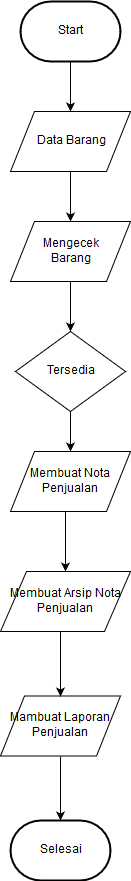

The diagram above was exported from draw.io. Its source (the exported page's mxGraphModel, read from the mxfile embedded in the PNG):
<mxGraphModel dx="840" dy="481" grid="1" gridSize="10" guides="1" tooltips="1" connect="1" arrows="1" fold="1" page="1" pageScale="1" pageWidth="827" pageHeight="1169" math="0" shadow="0">
  <root>
    <mxCell id="dxtJR8tNhL5j1-G0Qo-8-0" />
    <mxCell id="dxtJR8tNhL5j1-G0Qo-8-1" parent="dxtJR8tNhL5j1-G0Qo-8-0" />
    <mxCell id="dxtJR8tNhL5j1-G0Qo-8-3" value="Data Barang" style="shape=parallelogram;perimeter=parallelogramPerimeter;whiteSpace=wrap;html=1;" vertex="1" parent="dxtJR8tNhL5j1-G0Qo-8-1">
      <mxGeometry x="360" y="150" width="120" height="60" as="geometry" />
    </mxCell>
    <mxCell id="dxtJR8tNhL5j1-G0Qo-8-4" value="&lt;div&gt;Mengecek&lt;/div&gt;&lt;div&gt;Barang&lt;/div&gt;" style="shape=parallelogram;perimeter=parallelogramPerimeter;whiteSpace=wrap;html=1;" vertex="1" parent="dxtJR8tNhL5j1-G0Qo-8-1">
      <mxGeometry x="360" y="260" width="120" height="60" as="geometry" />
    </mxCell>
    <mxCell id="dxtJR8tNhL5j1-G0Qo-8-6" value="Mambuat Laporan Penjualan" style="shape=parallelogram;perimeter=parallelogramPerimeter;whiteSpace=wrap;html=1;" vertex="1" parent="dxtJR8tNhL5j1-G0Qo-8-1">
      <mxGeometry x="350" y="734.5" width="120" height="60" as="geometry" />
    </mxCell>
    <mxCell id="dxtJR8tNhL5j1-G0Qo-8-7" value="Membuat Arsip Nota Penjualan" style="shape=parallelogram;perimeter=parallelogramPerimeter;whiteSpace=wrap;html=1;" vertex="1" parent="dxtJR8tNhL5j1-G0Qo-8-1">
      <mxGeometry x="350" y="610" width="130" height="60" as="geometry" />
    </mxCell>
    <mxCell id="dxtJR8tNhL5j1-G0Qo-8-8" value="Membuat Nota Penjualan" style="shape=parallelogram;perimeter=parallelogramPerimeter;whiteSpace=wrap;html=1;" vertex="1" parent="dxtJR8tNhL5j1-G0Qo-8-1">
      <mxGeometry x="360" y="490" width="120" height="60" as="geometry" />
    </mxCell>
    <mxCell id="dxtJR8tNhL5j1-G0Qo-8-10" value="Tersedia" style="rhombus;whiteSpace=wrap;html=1;" vertex="1" parent="dxtJR8tNhL5j1-G0Qo-8-1">
      <mxGeometry x="365" y="370" width="110" height="80" as="geometry" />
    </mxCell>
    <mxCell id="YZa2wTpUyCh6-Hmuy-Sa-1" value="&lt;font face=&quot;Helvetica&quot;&gt;Start&lt;/font&gt;" style="strokeWidth=2;html=1;shape=mxgraph.flowchart.terminator;whiteSpace=wrap;" vertex="1" parent="dxtJR8tNhL5j1-G0Qo-8-1">
      <mxGeometry x="370" y="40" width="100" height="60" as="geometry" />
    </mxCell>
    <mxCell id="YZa2wTpUyCh6-Hmuy-Sa-2" value="Selesai" style="strokeWidth=2;html=1;shape=mxgraph.flowchart.terminator;whiteSpace=wrap;" vertex="1" parent="dxtJR8tNhL5j1-G0Qo-8-1">
      <mxGeometry x="360" y="859" width="100" height="60" as="geometry" />
    </mxCell>
    <mxCell id="YZa2wTpUyCh6-Hmuy-Sa-3" value="" style="endArrow=classic;html=1;entryX=0.5;entryY=0;entryDx=0;entryDy=0;exitX=0.5;exitY=1;exitDx=0;exitDy=0;exitPerimeter=0;" edge="1" parent="dxtJR8tNhL5j1-G0Qo-8-1" source="YZa2wTpUyCh6-Hmuy-Sa-1" target="dxtJR8tNhL5j1-G0Qo-8-3">
      <mxGeometry width="50" height="50" relative="1" as="geometry">
        <mxPoint x="165" y="100" as="sourcePoint" />
        <mxPoint x="170" y="130" as="targetPoint" />
      </mxGeometry>
    </mxCell>
    <mxCell id="YZa2wTpUyCh6-Hmuy-Sa-4" value="" style="endArrow=classic;html=1;" edge="1" parent="dxtJR8tNhL5j1-G0Qo-8-1">
      <mxGeometry width="50" height="50" relative="1" as="geometry">
        <mxPoint x="420" y="210" as="sourcePoint" />
        <mxPoint x="420" y="260" as="targetPoint" />
      </mxGeometry>
    </mxCell>
    <mxCell id="YZa2wTpUyCh6-Hmuy-Sa-5" value="" style="endArrow=classic;html=1;exitX=0.5;exitY=1;exitDx=0;exitDy=0;" edge="1" parent="dxtJR8tNhL5j1-G0Qo-8-1" source="dxtJR8tNhL5j1-G0Qo-8-4">
      <mxGeometry width="50" height="50" relative="1" as="geometry">
        <mxPoint x="370" y="540" as="sourcePoint" />
        <mxPoint x="420" y="370" as="targetPoint" />
      </mxGeometry>
    </mxCell>
    <mxCell id="YZa2wTpUyCh6-Hmuy-Sa-6" value="" style="endArrow=classic;html=1;exitX=0.5;exitY=1;exitDx=0;exitDy=0;entryX=0.5;entryY=0;entryDx=0;entryDy=0;" edge="1" parent="dxtJR8tNhL5j1-G0Qo-8-1" source="dxtJR8tNhL5j1-G0Qo-8-10" target="dxtJR8tNhL5j1-G0Qo-8-8">
      <mxGeometry width="50" height="50" relative="1" as="geometry">
        <mxPoint x="640" y="609" as="sourcePoint" />
        <mxPoint x="690" y="559" as="targetPoint" />
      </mxGeometry>
    </mxCell>
    <mxCell id="YZa2wTpUyCh6-Hmuy-Sa-7" value="" style="endArrow=classic;html=1;entryX=0.5;entryY=0;entryDx=0;entryDy=0;" edge="1" parent="dxtJR8tNhL5j1-G0Qo-8-1" target="dxtJR8tNhL5j1-G0Qo-8-7">
      <mxGeometry width="50" height="50" relative="1" as="geometry">
        <mxPoint x="415" y="550" as="sourcePoint" />
        <mxPoint x="700" y="670" as="targetPoint" />
      </mxGeometry>
    </mxCell>
    <mxCell id="YZa2wTpUyCh6-Hmuy-Sa-11" value="" style="endArrow=classic;html=1;entryX=0.5;entryY=0;entryDx=0;entryDy=0;" edge="1" parent="dxtJR8tNhL5j1-G0Qo-8-1" target="dxtJR8tNhL5j1-G0Qo-8-6">
      <mxGeometry width="50" height="50" relative="1" as="geometry">
        <mxPoint x="410" y="670" as="sourcePoint" />
        <mxPoint x="417" y="730" as="targetPoint" />
      </mxGeometry>
    </mxCell>
    <mxCell id="YZa2wTpUyCh6-Hmuy-Sa-13" value="" style="endArrow=classic;html=1;exitX=0.5;exitY=1;exitDx=0;exitDy=0;entryX=0.5;entryY=0;entryDx=0;entryDy=0;entryPerimeter=0;" edge="1" parent="dxtJR8tNhL5j1-G0Qo-8-1" source="dxtJR8tNhL5j1-G0Qo-8-6" target="YZa2wTpUyCh6-Hmuy-Sa-2">
      <mxGeometry width="50" height="50" relative="1" as="geometry">
        <mxPoint x="350" y="990" as="sourcePoint" />
        <mxPoint x="400" y="940" as="targetPoint" />
      </mxGeometry>
    </mxCell>
  </root>
</mxGraphModel>